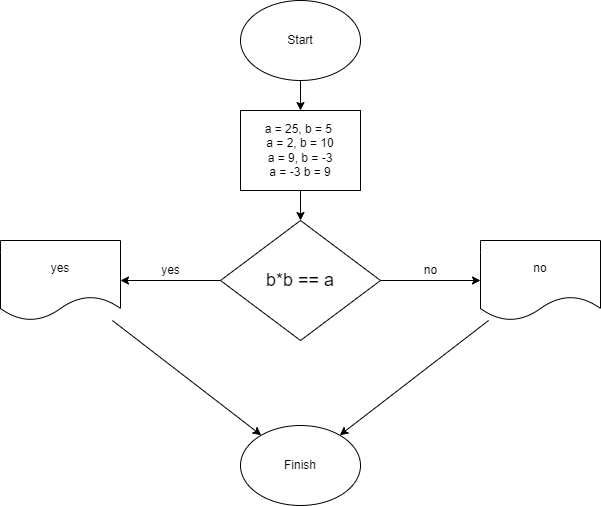

The diagram above was exported from draw.io. Its source (the exported page's mxGraphModel, read from the mxfile embedded in the PNG):
<mxGraphModel dx="1116" dy="567" grid="1" gridSize="10" guides="1" tooltips="1" connect="1" arrows="1" fold="1" page="1" pageScale="1" pageWidth="827" pageHeight="1169" math="0" shadow="0">
  <root>
    <mxCell id="0" />
    <mxCell id="1" parent="0" />
    <mxCell id="4" value="" style="edgeStyle=none;html=1;" parent="1" source="2" target="3" edge="1">
      <mxGeometry relative="1" as="geometry" />
    </mxCell>
    <mxCell id="2" value="Start" style="ellipse;whiteSpace=wrap;html=1;" parent="1" vertex="1">
      <mxGeometry x="350" y="80" width="120" height="80" as="geometry" />
    </mxCell>
    <mxCell id="6" value="" style="edgeStyle=none;html=1;" parent="1" source="3" target="5" edge="1">
      <mxGeometry relative="1" as="geometry" />
    </mxCell>
    <mxCell id="3" value="&lt;div&gt;&lt;div&gt;a = 25, b = 5&amp;nbsp;&lt;/div&gt;&lt;/div&gt;&lt;div&gt;&lt;div&gt;a = 2, b = 10&lt;/div&gt;&lt;/div&gt;&lt;div&gt;&lt;div&gt;a = 9, b = -3&lt;/div&gt;&lt;/div&gt;&lt;div&gt;&lt;div&gt;a = -3 b = 9&lt;/div&gt;&lt;/div&gt;" style="whiteSpace=wrap;html=1;" parent="1" vertex="1">
      <mxGeometry x="350" y="190" width="120" height="80" as="geometry" />
    </mxCell>
    <mxCell id="8" value="" style="edgeStyle=none;html=1;" parent="1" source="5" edge="1">
      <mxGeometry relative="1" as="geometry">
        <mxPoint x="230" y="360" as="targetPoint" />
      </mxGeometry>
    </mxCell>
    <mxCell id="22" value="" style="edgeStyle=none;html=1;" parent="1" source="5" target="21" edge="1">
      <mxGeometry relative="1" as="geometry" />
    </mxCell>
    <mxCell id="5" value="&lt;div style=&quot;text-align: center&quot;&gt;&lt;span style=&quot;background-color: rgb(255 , 255 , 255) ; font-family: &amp;#34;arial&amp;#34; , &amp;#34;tahoma&amp;#34; , &amp;#34;helvetica&amp;#34; , &amp;#34;freesans&amp;#34; , sans-serif ; font-size: 18px&quot;&gt;b*b == a&lt;/span&gt;&lt;/div&gt;" style="rhombus;whiteSpace=wrap;html=1;" parent="1" vertex="1">
      <mxGeometry x="330" y="300" width="160" height="120" as="geometry" />
    </mxCell>
    <mxCell id="9" value="yes" style="text;html=1;align=center;verticalAlign=middle;resizable=0;points=[];autosize=1;strokeColor=none;fillColor=none;" parent="1" vertex="1">
      <mxGeometry x="265" y="340" width="30" height="20" as="geometry" />
    </mxCell>
    <mxCell id="15" style="edgeStyle=none;html=1;" parent="1" source="11" target="14" edge="1">
      <mxGeometry relative="1" as="geometry" />
    </mxCell>
    <mxCell id="11" value="yes" style="shape=document;whiteSpace=wrap;html=1;boundedLbl=1;" parent="1" vertex="1">
      <mxGeometry x="110" y="320" width="120" height="80" as="geometry" />
    </mxCell>
    <mxCell id="14" value="Finish" style="ellipse;whiteSpace=wrap;html=1;" parent="1" vertex="1">
      <mxGeometry x="350" y="505" width="120" height="80" as="geometry" />
    </mxCell>
    <mxCell id="24" style="edgeStyle=none;html=1;" parent="1" source="21" target="14" edge="1">
      <mxGeometry relative="1" as="geometry" />
    </mxCell>
    <mxCell id="21" value="no" style="shape=document;whiteSpace=wrap;html=1;boundedLbl=1;" parent="1" vertex="1">
      <mxGeometry x="590" y="320" width="120" height="80" as="geometry" />
    </mxCell>
    <mxCell id="23" value="no" style="text;html=1;align=center;verticalAlign=middle;resizable=0;points=[];autosize=1;strokeColor=none;fillColor=none;" parent="1" vertex="1">
      <mxGeometry x="525" y="340" width="30" height="20" as="geometry" />
    </mxCell>
  </root>
</mxGraphModel>